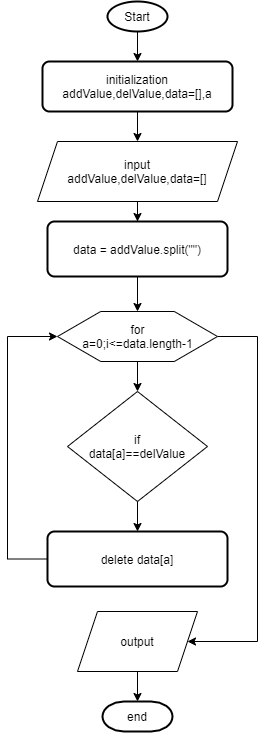

The diagram above was exported from draw.io. Its source (the exported page's mxGraphModel, read from the mxfile embedded in the PNG):
<mxGraphModel dx="868" dy="482" grid="1" gridSize="10" guides="1" tooltips="1" connect="1" arrows="1" fold="1" page="1" pageScale="1" pageWidth="827" pageHeight="1169" math="0" shadow="0">
  <root>
    <mxCell id="WIyWlLk6GJQsqaUBKTNV-0" />
    <mxCell id="WIyWlLk6GJQsqaUBKTNV-1" parent="WIyWlLk6GJQsqaUBKTNV-0" />
    <mxCell id="-j_SHylff4tE6WOh0u0E-0" value="" style="edgeStyle=orthogonalEdgeStyle;rounded=0;orthogonalLoop=1;jettySize=auto;html=1;" parent="WIyWlLk6GJQsqaUBKTNV-1" source="-j_SHylff4tE6WOh0u0E-1" target="-j_SHylff4tE6WOh0u0E-3" edge="1">
      <mxGeometry relative="1" as="geometry" />
    </mxCell>
    <mxCell id="-j_SHylff4tE6WOh0u0E-1" value="Start" style="strokeWidth=2;html=1;shape=mxgraph.flowchart.start_1;whiteSpace=wrap;fontFamily=Helvetica;fontSize=12;fontColor=#000000;align=center;strokeColor=#000000;fillColor=#ffffff;" parent="WIyWlLk6GJQsqaUBKTNV-1" vertex="1">
      <mxGeometry x="200" y="100" width="60" height="30" as="geometry" />
    </mxCell>
    <mxCell id="-j_SHylff4tE6WOh0u0E-2" value="" style="edgeStyle=orthogonalEdgeStyle;rounded=0;orthogonalLoop=1;jettySize=auto;html=1;" parent="WIyWlLk6GJQsqaUBKTNV-1" source="-j_SHylff4tE6WOh0u0E-3" target="-j_SHylff4tE6WOh0u0E-6" edge="1">
      <mxGeometry relative="1" as="geometry" />
    </mxCell>
    <mxCell id="-j_SHylff4tE6WOh0u0E-3" value="initialization&lt;br&gt;addValue,delValue,data=[],a" style="rounded=1;whiteSpace=wrap;html=1;absoluteArcSize=1;arcSize=14;strokeWidth=2;" parent="WIyWlLk6GJQsqaUBKTNV-1" vertex="1">
      <mxGeometry x="135" y="160" width="190" height="50" as="geometry" />
    </mxCell>
    <mxCell id="-j_SHylff4tE6WOh0u0E-4" value="" style="strokeWidth=2;html=1;shape=mxgraph.flowchart.annotation_1;align=left;pointerEvents=1;" parent="WIyWlLk6GJQsqaUBKTNV-1" vertex="1">
      <mxGeometry x="270" y="270" height="100" as="geometry" />
    </mxCell>
    <mxCell id="-j_SHylff4tE6WOh0u0E-16" value="" style="edgeStyle=orthogonalEdgeStyle;rounded=0;orthogonalLoop=1;jettySize=auto;html=1;" parent="WIyWlLk6GJQsqaUBKTNV-1" source="-j_SHylff4tE6WOh0u0E-6" target="-j_SHylff4tE6WOh0u0E-15" edge="1">
      <mxGeometry relative="1" as="geometry" />
    </mxCell>
    <mxCell id="-j_SHylff4tE6WOh0u0E-6" value="input&lt;br&gt;addValue,delValue,data=[]" style="shape=parallelogram;perimeter=parallelogramPerimeter;whiteSpace=wrap;html=1;fixedSize=1;" parent="WIyWlLk6GJQsqaUBKTNV-1" vertex="1">
      <mxGeometry x="130" y="240" width="200" height="60" as="geometry" />
    </mxCell>
    <mxCell id="-j_SHylff4tE6WOh0u0E-7" value="" style="edgeStyle=orthogonalEdgeStyle;rounded=0;orthogonalLoop=1;jettySize=auto;html=1;" parent="WIyWlLk6GJQsqaUBKTNV-1" target="-j_SHylff4tE6WOh0u0E-10" edge="1">
      <mxGeometry relative="1" as="geometry">
        <mxPoint x="230" y="560" as="sourcePoint" />
      </mxGeometry>
    </mxCell>
    <mxCell id="-j_SHylff4tE6WOh0u0E-9" value="" style="edgeStyle=orthogonalEdgeStyle;rounded=0;orthogonalLoop=1;jettySize=auto;html=1;entryX=0;entryY=0.5;entryDx=0;entryDy=0;" parent="WIyWlLk6GJQsqaUBKTNV-1" source="-j_SHylff4tE6WOh0u0E-10" target="-j_SHylff4tE6WOh0u0E-14" edge="1">
      <mxGeometry relative="1" as="geometry">
        <mxPoint x="40" y="360" as="targetPoint" />
        <Array as="points">
          <mxPoint x="100" y="658" />
          <mxPoint x="100" y="435" />
        </Array>
      </mxGeometry>
    </mxCell>
    <mxCell id="-j_SHylff4tE6WOh0u0E-10" value="delete data[a]" style="rounded=1;whiteSpace=wrap;html=1;absoluteArcSize=1;arcSize=14;strokeWidth=2;" parent="WIyWlLk6GJQsqaUBKTNV-1" vertex="1">
      <mxGeometry x="140" y="630" width="180" height="55" as="geometry" />
    </mxCell>
    <mxCell id="-j_SHylff4tE6WOh0u0E-11" value="end" style="strokeWidth=2;html=1;shape=mxgraph.flowchart.terminator;whiteSpace=wrap;" parent="WIyWlLk6GJQsqaUBKTNV-1" vertex="1">
      <mxGeometry x="195" y="800" width="70" height="30" as="geometry" />
    </mxCell>
    <mxCell id="-j_SHylff4tE6WOh0u0E-13" value="" style="edgeStyle=orthogonalEdgeStyle;rounded=0;orthogonalLoop=1;jettySize=auto;html=1;entryX=1;entryY=0.5;entryDx=0;entryDy=0;" parent="WIyWlLk6GJQsqaUBKTNV-1" source="-j_SHylff4tE6WOh0u0E-14" target="-j_SHylff4tE6WOh0u0E-20" edge="1">
      <mxGeometry relative="1" as="geometry">
        <mxPoint x="390" y="790" as="targetPoint" />
        <Array as="points">
          <mxPoint x="350" y="435" />
          <mxPoint x="350" y="740" />
        </Array>
      </mxGeometry>
    </mxCell>
    <mxCell id="-j_SHylff4tE6WOh0u0E-19" value="" style="edgeStyle=orthogonalEdgeStyle;rounded=0;orthogonalLoop=1;jettySize=auto;html=1;" parent="WIyWlLk6GJQsqaUBKTNV-1" source="-j_SHylff4tE6WOh0u0E-14" target="-j_SHylff4tE6WOh0u0E-18" edge="1">
      <mxGeometry relative="1" as="geometry" />
    </mxCell>
    <mxCell id="-j_SHylff4tE6WOh0u0E-14" value="for&lt;br&gt;a=0;i&amp;lt;=data.length-1" style="verticalLabelPosition=middle;verticalAlign=middle;html=1;shape=hexagon;perimeter=hexagonPerimeter2;arcSize=6;size=0.27;labelPosition=center;align=center;" parent="WIyWlLk6GJQsqaUBKTNV-1" vertex="1">
      <mxGeometry x="150" y="410" width="160" height="50" as="geometry" />
    </mxCell>
    <mxCell id="-j_SHylff4tE6WOh0u0E-17" value="" style="edgeStyle=orthogonalEdgeStyle;rounded=0;orthogonalLoop=1;jettySize=auto;html=1;" parent="WIyWlLk6GJQsqaUBKTNV-1" source="-j_SHylff4tE6WOh0u0E-15" target="-j_SHylff4tE6WOh0u0E-14" edge="1">
      <mxGeometry relative="1" as="geometry" />
    </mxCell>
    <mxCell id="-j_SHylff4tE6WOh0u0E-15" value="data = addValue.split(&quot;&quot;)" style="rounded=1;whiteSpace=wrap;html=1;absoluteArcSize=1;arcSize=14;strokeWidth=2;" parent="WIyWlLk6GJQsqaUBKTNV-1" vertex="1">
      <mxGeometry x="140" y="320" width="180" height="55" as="geometry" />
    </mxCell>
    <mxCell id="-j_SHylff4tE6WOh0u0E-18" value="if&lt;br&gt;data[a]==delValue" style="rhombus;whiteSpace=wrap;html=1;arcSize=6;direction=south;" parent="WIyWlLk6GJQsqaUBKTNV-1" vertex="1">
      <mxGeometry x="160" y="490" width="140" height="110" as="geometry" />
    </mxCell>
    <mxCell id="-j_SHylff4tE6WOh0u0E-23" value="" style="edgeStyle=orthogonalEdgeStyle;rounded=0;orthogonalLoop=1;jettySize=auto;html=1;" parent="WIyWlLk6GJQsqaUBKTNV-1" source="-j_SHylff4tE6WOh0u0E-20" target="-j_SHylff4tE6WOh0u0E-11" edge="1">
      <mxGeometry relative="1" as="geometry" />
    </mxCell>
    <mxCell id="-j_SHylff4tE6WOh0u0E-20" value="output" style="shape=parallelogram;perimeter=parallelogramPerimeter;whiteSpace=wrap;html=1;fixedSize=1;arcSize=6;" parent="WIyWlLk6GJQsqaUBKTNV-1" vertex="1">
      <mxGeometry x="170" y="710" width="120" height="60" as="geometry" />
    </mxCell>
    <mxCell id="-j_SHylff4tE6WOh0u0E-22" style="edgeStyle=orthogonalEdgeStyle;rounded=0;orthogonalLoop=1;jettySize=auto;html=1;exitX=0.5;exitY=1;exitDx=0;exitDy=0;exitPerimeter=0;" parent="WIyWlLk6GJQsqaUBKTNV-1" source="-j_SHylff4tE6WOh0u0E-11" target="-j_SHylff4tE6WOh0u0E-11" edge="1">
      <mxGeometry relative="1" as="geometry" />
    </mxCell>
  </root>
</mxGraphModel>